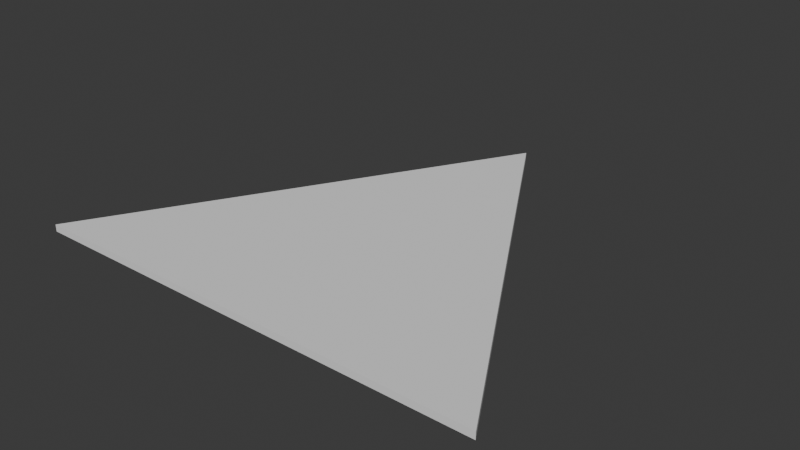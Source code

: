 # Source: Equiliteral_TriangleArea.blend  (saved by Blender 4.4.30; exported with 4.5.12 LTS)
import bpy
from mathutils import Matrix  # noqa: F401  (used for matrix-valued properties, if any)

bpy.ops.wm.read_factory_settings(use_empty=True)
scene = bpy.context.scene
scene.name = 'Scene'

# ---- world
world_world = bpy.data.worlds.new('World'); scene.world = world_world
world_world.use_nodes = True; world_world.node_tree.nodes.clear()
_N = world_world.node_tree.nodes; _L = world_world.node_tree.links
n0 = _N.new('ShaderNodeOutputWorld'); n0.name = 'World Output'; n0.location = (300, 300)
n1 = _N.new('ShaderNodeBackground'); n1.name = 'Background'; n1.location = (10, 300)
n1.inputs[0].default_value = (0.05088, 0.05088, 0.05088, 1.0)
_L.new(n1.outputs[0], n0.inputs[0])
n0.is_active_output = True
world_world.color = (0.05088, 0.05088, 0.05088)
world_world.sun_shadow_jitter_overblur = 0.0

# ---- meshes
me_cube_001 = bpy.data.meshes.new('Cube.001')
me_cube_001.from_pydata([(-1.0, -0.5774, -0.015), (-1.0, -0.5774, 0.015), (1.0, -0.5774, -0.015), (1.0, -0.5774, 0.015), (0.0, 1.155, -0.015), (0.0, 1.155, 0.015)], [], [(1, 3, 5), (4, 2, 0), (4, 5, 3, 2), (2, 3, 1, 0), (0, 1, 5, 4)])
_uv = me_cube_001.uv_layers.new(name='UVMap')
_uv.uv.foreach_set('vector', [0.625, 1.0, 0.625, 0.75, 0.625, 0.5, 0.375, 0.5, 0.375, 0.75, 0.375, 1.0, 0.375, 0.5, 0.625, 0.5, 0.625, 0.75, 0.375, 0.75, 0.375, 0.75, 0.625, 0.75, 0.625, 1.0, 0.375, 1.0, 0.375, 1.0, 0.625, 1.0, 0.625, 0.5, 0.375, 0.5])
me_cube_001.update()

# ---- objects
ob_cube = bpy.data.objects.new('Cube', me_cube_001)

# ---- transforms, parenting, visibility, modifiers, constraints
ob_cube.location = (0.0, 0.0, 0.0)

# ---- collection membership
scene.collection.objects.link(ob_cube)

# ---- scene / render settings (as saved in the file)
scene.frame_start = 1; scene.frame_end = 250; scene.frame_set(1)
scene.render.engine = 'BLENDER_EEVEE_NEXT'
bpy.context.view_layer.update()

# ---- added for rendering (the .blend has no active camera and no usable light): camera, sun
cam_auto = bpy.data.cameras.new('AutoCamera')
cam_auto.lens = 50.0
cam_auto.sensor_width = 36.0
cam_auto.clip_end = 1000.0
ob_auto_camera = bpy.data.objects.new('AutoCamera', cam_auto)
scene.collection.objects.link(ob_auto_camera)
ob_auto_camera.location = (2.44807, -2.64901, 1.95846)
ob_auto_camera.rotation_euler = (1.09748, -7.21219e-08, 0.694738)
scene.camera = ob_auto_camera
light_auto_sun = bpy.data.lights.new('AutoSun', 'SUN')
light_auto_sun.energy = 3.0
light_auto_sun.angle = 0.0523599
ob_auto_sun = bpy.data.objects.new('AutoSun', light_auto_sun)
scene.collection.objects.link(ob_auto_sun)
ob_auto_sun.rotation_euler = (0.872665, 0.174533, 0.523599)
bpy.context.view_layer.update()
